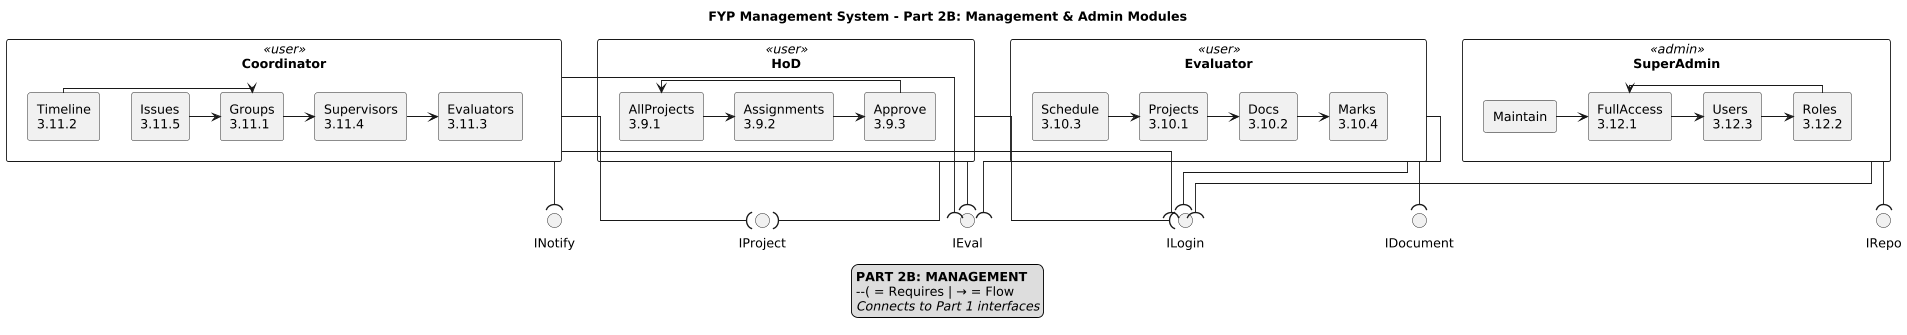

The diagram above was rendered by PlantUML. Its source (embedded in the PNG):
@startuml
skinparam componentStyle rectangle
skinparam linetype ortho
scale 0.9

title "FYP Management System - Part 2B: Management & Admin Modules"

' ======================
' INTERFACES
' ======================
interface "ILogin" as ILogin
interface "IProject" as IProjMgmt
interface "IEval" as IEvaluation
interface "INotify" as INotify
interface "IRepo" as IRepo
interface "IDocument" as IDocHand

' ======================
' COORDINATOR
' ======================
component "Coordinator" <<user>> as COORD {
    [Timeline\n3.11.2] as C1
    [Groups\n3.11.1] as C2
    [Supervisors\n3.11.4] as C3
    [Evaluators\n3.11.3] as C4
    [Issues\n3.11.5] as C5
    
    C1 -> C2
    C2 -> C3
    C3 -> C4
    C5 -> C2
}
COORD --( ILogin
COORD --( IProjMgmt
COORD --( IEvaluation
COORD --( INotify

' ======================
' EVALUATOR
' ======================
component "Evaluator" <<user>> as EVAL {
    [Schedule\n3.10.3] as E1
    [Projects\n3.10.1] as E2
    [Docs\n3.10.2] as E3
    [Marks\n3.10.4] as E4
    
    E1 -> E2
    E2 -> E3
    E3 -> E4
}
EVAL --( ILogin
EVAL --( IDocHand
EVAL --( IEvaluation

' ======================
' HOD
' ======================
component "HoD" <<user>> as HOD {
    [AllProjects\n3.9.1] as H1
    [Assignments\n3.9.2] as H2
    [Approve\n3.9.3] as H3
    
    H1 -> H2
    H2 -> H3
    H3 -> H1
}
HOD --( ILogin
HOD --( IProjMgmt
HOD --( IEvaluation

' ======================
' ADMIN
' ======================
component "SuperAdmin" <<admin>> as ADMIN {
    [FullAccess\n3.12.1] as A1
    [Users\n3.12.3] as A2
    [Roles\n3.12.2] as A3
    [Maintain] as A4
    
    A1 -> A2
    A2 -> A3
    A3 -> A1
    A4 -> A1
}
ADMIN --( ILogin
ADMIN --( IRepo

' ======================
' LAYOUT
' ======================
COORD -[hidden]right- EVAL
EVAL -[hidden]right- HOD
HOD -[hidden]right- ADMIN

legend bottom
<b>PART 2B: MANAGEMENT</b>
--( = Requires | → = Flow
<i>Connects to Part 1 interfaces</i>
endlegend
@enduml